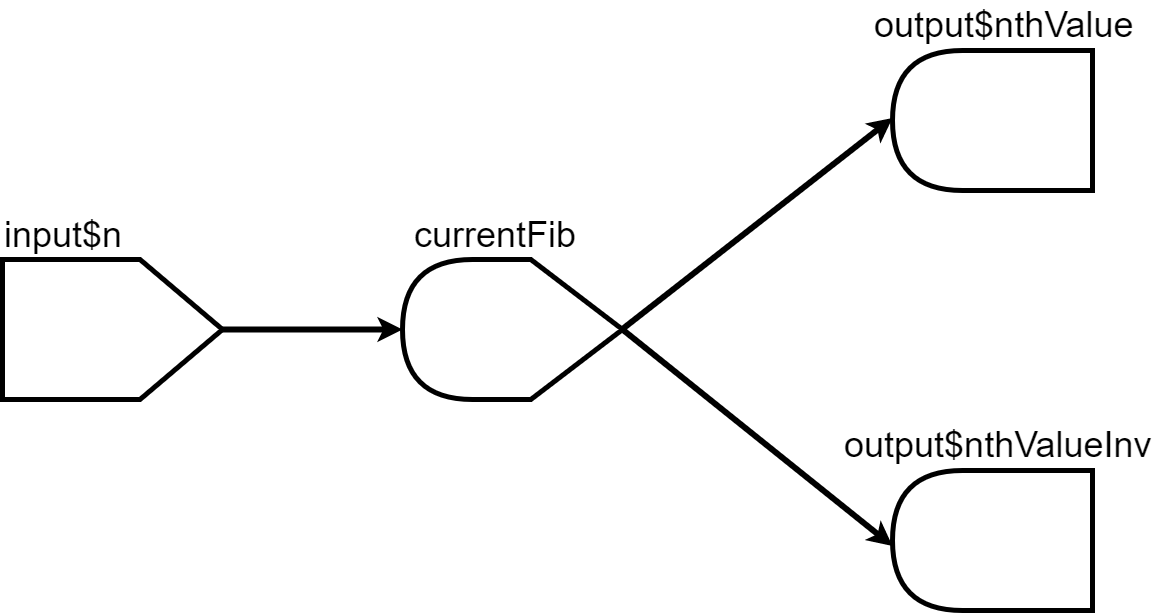

The diagram above was exported from draw.io. Its source (the exported page's mxGraphModel, read from the mxfile embedded in the PNG):
<mxGraphModel dx="1408" dy="699" grid="1" gridSize="10" guides="1" tooltips="1" connect="1" arrows="1" fold="1" page="1" pageScale="1" pageWidth="1169" pageHeight="827" math="0" shadow="0">
  <root>
    <mxCell id="0" />
    <mxCell id="1" parent="0" />
    <mxCell id="Gzo5kaedxqcbZ-jostde-20" value="&lt;span style=&quot;font-weight: normal; font-size: 36px;&quot;&gt;input$n&lt;/span&gt;" style="text;html=1;resizable=0;points=[];autosize=1;align=left;verticalAlign=top;spacingTop=-4;fontStyle=1;fontSize=36;" parent="1" vertex="1">
      <mxGeometry x="30" y="280" width="100" height="30" as="geometry" />
    </mxCell>
    <mxCell id="z393quDOV_Jjb6fGzOMn-7" value="&lt;span style=&quot;font-weight: normal; font-size: 36px;&quot;&gt;output$nthValue&lt;/span&gt;" style="text;html=1;resizable=0;points=[];autosize=1;align=left;verticalAlign=top;spacingTop=-4;fontStyle=1;fontSize=36;" parent="1" vertex="1">
      <mxGeometry x="900" y="70" width="200" height="30" as="geometry" />
    </mxCell>
    <mxCell id="z393quDOV_Jjb6fGzOMn-8" value="&lt;span style=&quot;font-weight: normal; font-size: 36px;&quot;&gt;output$nthValueInv&lt;/span&gt;" style="text;html=1;resizable=0;points=[];autosize=1;align=left;verticalAlign=top;spacingTop=-4;fontStyle=1;fontSize=36;" parent="1" vertex="1">
      <mxGeometry x="870" y="490" width="230" height="30" as="geometry" />
    </mxCell>
    <mxCell id="z393quDOV_Jjb6fGzOMn-10" value="" style="endArrow=classic;html=1;strokeWidth=6;fontSize=25;entryX=1;entryY=0.5;entryDx=0;entryDy=0;entryPerimeter=0;exitX=0.5;exitY=1;exitDx=0;exitDy=0;" parent="1" target="bkIFQGxh1FgiK26mbuvN-3" edge="1" source="bkIFQGxh1FgiK26mbuvN-5">
      <mxGeometry width="50" height="50" relative="1" as="geometry">
        <mxPoint x="285" y="399" as="sourcePoint" />
        <mxPoint x="370" y="399" as="targetPoint" />
      </mxGeometry>
    </mxCell>
    <mxCell id="z393quDOV_Jjb6fGzOMn-11" value="" style="endArrow=classic;html=1;strokeWidth=6;fontSize=25;entryX=1;entryY=0.5;entryDx=0;entryDy=0;" parent="1" edge="1">
      <mxGeometry width="50" height="50" relative="1" as="geometry">
        <mxPoint x="650" y="398.5" as="sourcePoint" />
        <mxPoint x="920" y="187.5" as="targetPoint" />
      </mxGeometry>
    </mxCell>
    <mxCell id="z393quDOV_Jjb6fGzOMn-12" value="" style="endArrow=classic;html=1;strokeWidth=6;fontSize=25;exitX=0;exitY=0.5;exitDx=0;exitDy=0;exitPerimeter=0;entryX=1;entryY=0.5;entryDx=0;entryDy=0;" parent="1" edge="1">
      <mxGeometry width="50" height="50" relative="1" as="geometry">
        <mxPoint x="650" y="399" as="sourcePoint" />
        <mxPoint x="920" y="615.5" as="targetPoint" />
      </mxGeometry>
    </mxCell>
    <mxCell id="z393quDOV_Jjb6fGzOMn-13" value="&lt;span style=&quot;font-weight: normal; font-size: 36px;&quot;&gt;currentFib&lt;/span&gt;" style="text;html=1;resizable=0;points=[];autosize=1;align=left;verticalAlign=top;spacingTop=-4;fontStyle=1;fontSize=36;" parent="1" vertex="1">
      <mxGeometry x="440" y="280" width="130" height="30" as="geometry" />
    </mxCell>
    <mxCell id="bkIFQGxh1FgiK26mbuvN-3" value="" style="shape=display;whiteSpace=wrap;html=1;rotation=180;size=0.4166666666666667;strokeWidth=5;" vertex="1" parent="1">
      <mxGeometry x="430" y="329" width="220" height="140" as="geometry" />
    </mxCell>
    <mxCell id="bkIFQGxh1FgiK26mbuvN-5" value="" style="shape=offPageConnector;whiteSpace=wrap;html=1;rotation=-90;strokeWidth=5;" vertex="1" parent="1">
      <mxGeometry x="70" y="289" width="140" height="220" as="geometry" />
    </mxCell>
    <mxCell id="bkIFQGxh1FgiK26mbuvN-10" value="" style="shape=delay;whiteSpace=wrap;html=1;rotation=180;strokeWidth=5;" vertex="1" parent="1">
      <mxGeometry x="920" y="120" width="200" height="140" as="geometry" />
    </mxCell>
    <mxCell id="bkIFQGxh1FgiK26mbuvN-13" value="" style="shape=delay;whiteSpace=wrap;html=1;rotation=180;strokeWidth=5;" vertex="1" parent="1">
      <mxGeometry x="920" y="540" width="200" height="140" as="geometry" />
    </mxCell>
  </root>
</mxGraphModel>